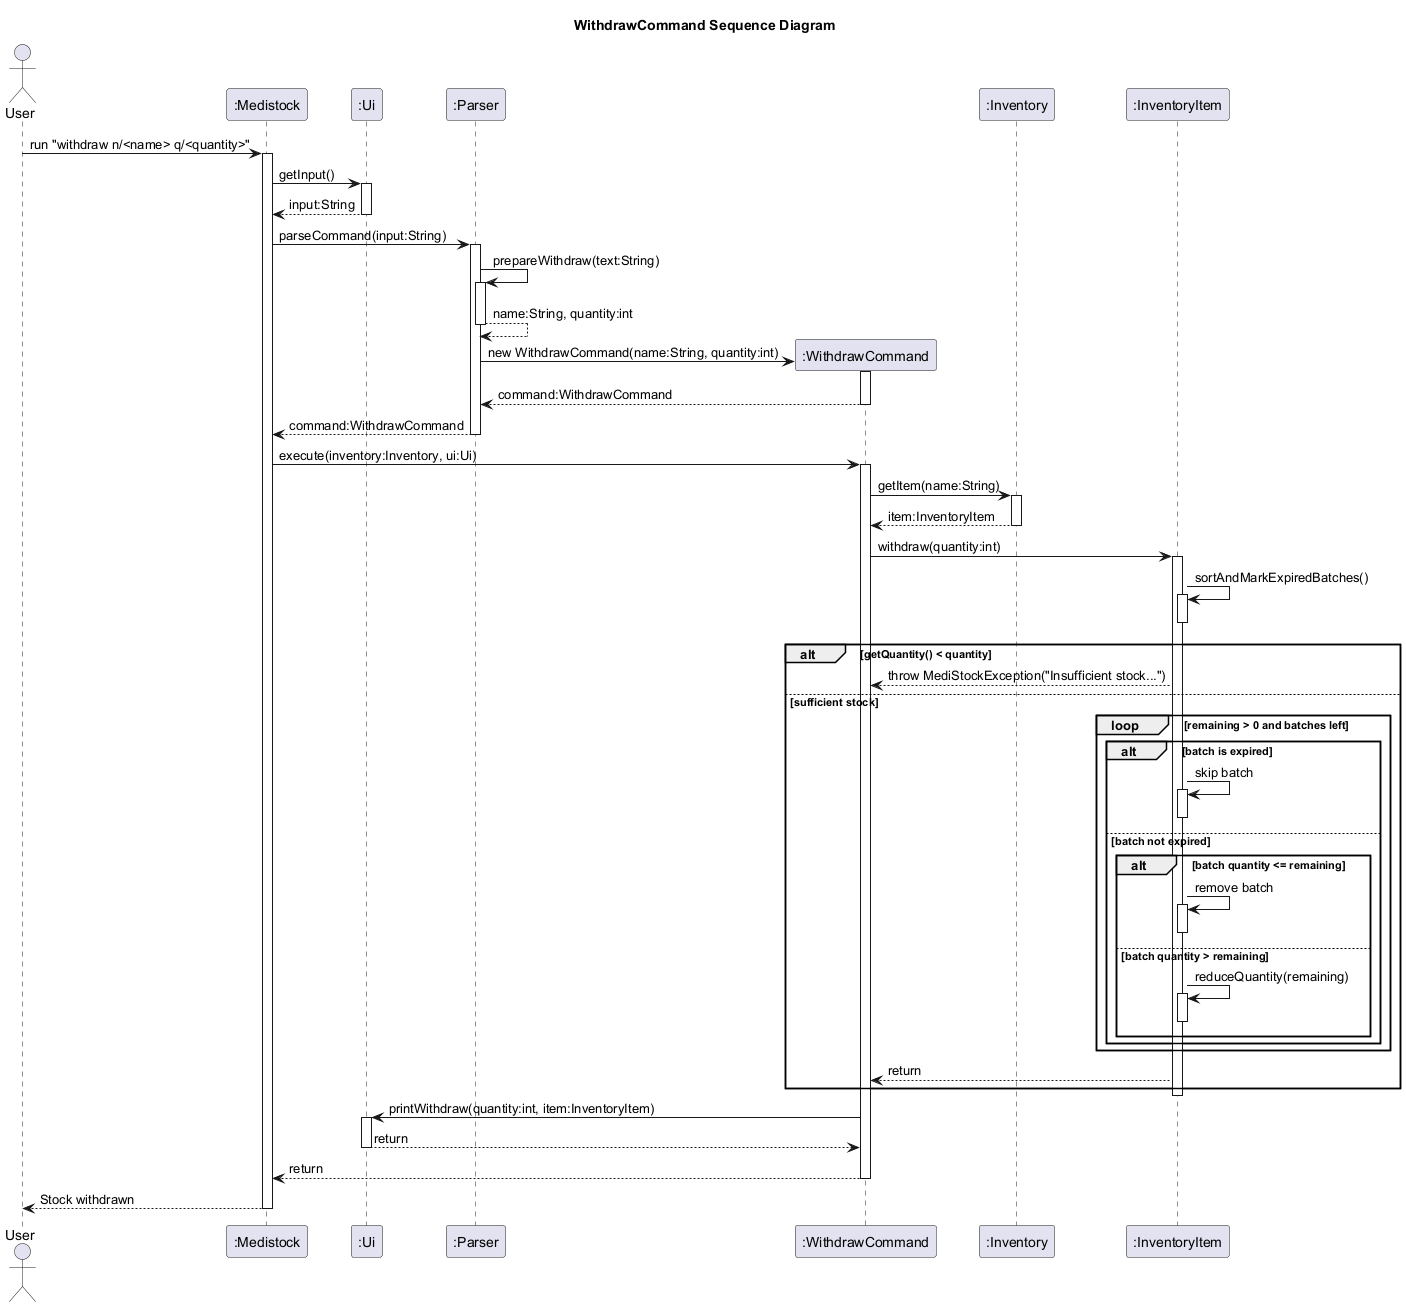

The diagram above was rendered by PlantUML. Its source (embedded in the PNG):
@startuml
title WithdrawCommand Sequence Diagram

actor User
participant ":Medistock" as App
participant ":Ui" as Ui
participant ":Parser" as Parser
participant ":WithdrawCommand" as WithdrawCommand
participant ":Inventory" as Inventory
participant ":InventoryItem" as Item

User -> App : run "withdraw n/<name> q/<quantity>"
activate App

App -> Ui : getInput()
activate Ui
Ui --> App : input:String
deactivate Ui

App -> Parser : parseCommand(input:String)
activate Parser

Parser -> Parser : prepareWithdraw(text:String)
activate Parser
Parser --> Parser : name:String, quantity:int
deactivate Parser

create WithdrawCommand
Parser -> WithdrawCommand : new WithdrawCommand(name:String, quantity:int)
activate WithdrawCommand
WithdrawCommand --> Parser : command:WithdrawCommand
deactivate WithdrawCommand

Parser --> App : command:WithdrawCommand
deactivate Parser

App -> WithdrawCommand : execute(inventory:Inventory, ui:Ui)
activate WithdrawCommand

WithdrawCommand -> Inventory : getItem(name:String)
activate Inventory
Inventory --> WithdrawCommand : item:InventoryItem
deactivate Inventory

WithdrawCommand -> Item : withdraw(quantity:int)
activate Item

Item -> Item : sortAndMarkExpiredBatches()
activate Item
deactivate Item

alt getQuantity() < quantity
    Item --> WithdrawCommand : throw MediStockException("Insufficient stock...")
else sufficient stock
    loop remaining > 0 and batches left
        alt batch is expired
            Item -> Item : skip batch
            activate Item
            deactivate Item
        else batch not expired
            alt batch quantity <= remaining
                Item -> Item : remove batch
                activate Item
                deactivate Item
            else batch quantity > remaining
                Item -> Item : reduceQuantity(remaining)
                activate Item
                deactivate Item
            end
        end
    end
    Item --> WithdrawCommand : return
end
deactivate Item

WithdrawCommand -> Ui : printWithdraw(quantity:int, item:InventoryItem)
activate Ui
Ui --> WithdrawCommand : return
deactivate Ui

WithdrawCommand --> App : return
deactivate WithdrawCommand

App --> User : Stock withdrawn
deactivate App
@enduml